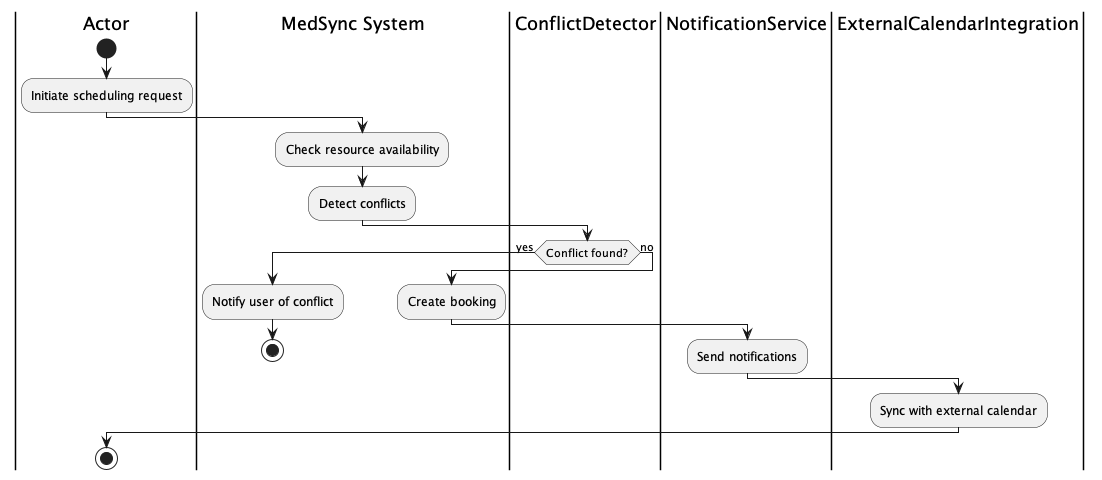

The diagram above was rendered by PlantUML. Its source (embedded in the PNG):
@startuml Activity Diagram
|Actor|
start
:Initiate scheduling request;

|MedSync System|
:Check resource availability;
:Detect conflicts;

|ConflictDetector|
if (Conflict found?) then (yes)
  |MedSync System|
  :Notify user of conflict;
  stop
else (no)
  |MedSync System|
  :Create booking;
  |NotificationService|
  :Send notifications;
  |ExternalCalendarIntegration|
  :Sync with external calendar;
endif

|Actor|
stop
@enduml